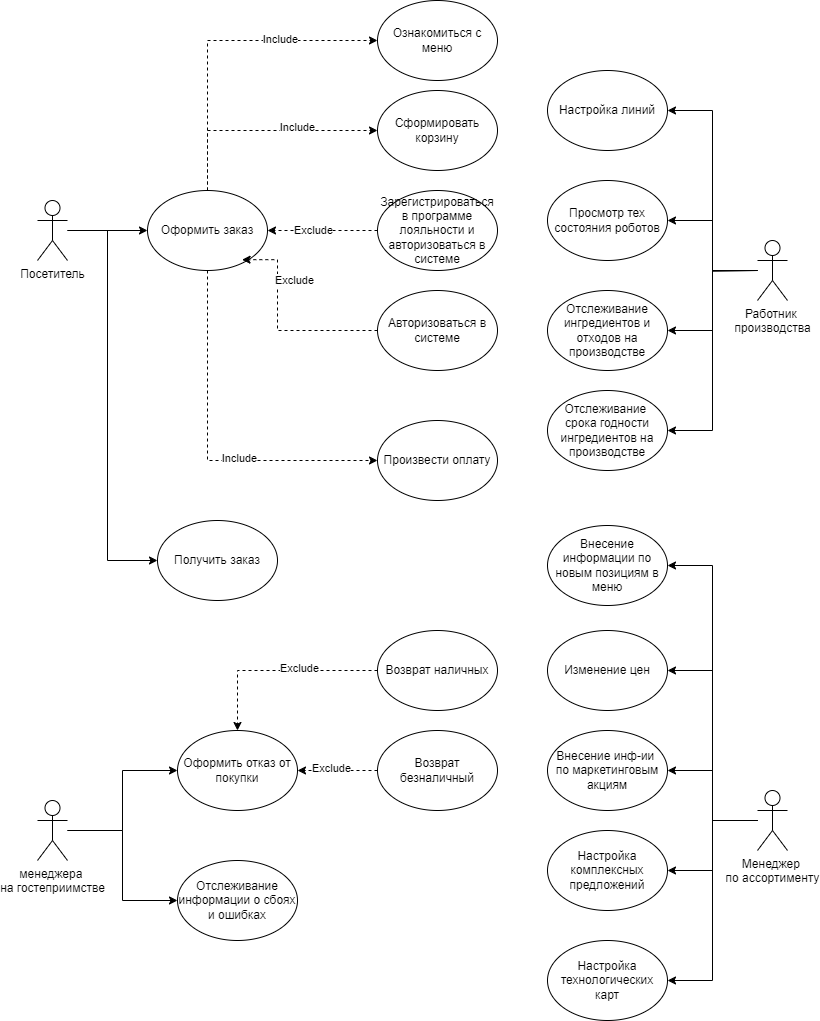

The diagram above was exported from draw.io. Its source (the exported page's mxGraphModel, read from the mxfile embedded in the PNG):
<mxGraphModel dx="1127" dy="878" grid="1" gridSize="10" guides="1" tooltips="1" connect="1" arrows="1" fold="1" page="1" pageScale="1" pageWidth="827" pageHeight="1169" math="0" shadow="0">
  <root>
    <mxCell id="0" />
    <mxCell id="1" parent="0" />
    <mxCell id="2KnxjuEomBfJzouwD6Fb-40" style="edgeStyle=orthogonalEdgeStyle;rounded=0;orthogonalLoop=1;jettySize=auto;html=1;entryX=0;entryY=0.5;entryDx=0;entryDy=0;" parent="1" source="2KnxjuEomBfJzouwD6Fb-1" target="WVVziGgROj0bDpGngW4Q-1" edge="1">
      <mxGeometry relative="1" as="geometry">
        <Array as="points">
          <mxPoint x="110" y="290" />
          <mxPoint x="110" y="620" />
        </Array>
        <mxPoint x="65" y="440" as="targetPoint" />
      </mxGeometry>
    </mxCell>
    <mxCell id="2KnxjuEomBfJzouwD6Fb-1" value="Посетитель" style="shape=umlActor;verticalLabelPosition=bottom;verticalAlign=top;html=1;outlineConnect=0;" parent="1" vertex="1">
      <mxGeometry x="40" y="260" width="30" height="60" as="geometry" />
    </mxCell>
    <mxCell id="2KnxjuEomBfJzouwD6Fb-2" value="Ознакомиться с меню" style="ellipse;whiteSpace=wrap;html=1;" parent="1" vertex="1">
      <mxGeometry x="380" y="60" width="120" height="80" as="geometry" />
    </mxCell>
    <mxCell id="WVVziGgROj0bDpGngW4Q-11" style="edgeStyle=orthogonalEdgeStyle;rounded=0;orthogonalLoop=1;jettySize=auto;html=1;entryX=0;entryY=0.5;entryDx=0;entryDy=0;" parent="1" source="2KnxjuEomBfJzouwD6Fb-4" target="WVVziGgROj0bDpGngW4Q-10" edge="1">
      <mxGeometry relative="1" as="geometry" />
    </mxCell>
    <mxCell id="WVVziGgROj0bDpGngW4Q-17" style="edgeStyle=orthogonalEdgeStyle;rounded=0;orthogonalLoop=1;jettySize=auto;html=1;entryX=0;entryY=0.5;entryDx=0;entryDy=0;" parent="1" source="2KnxjuEomBfJzouwD6Fb-4" target="WVVziGgROj0bDpGngW4Q-16" edge="1">
      <mxGeometry relative="1" as="geometry" />
    </mxCell>
    <mxCell id="2KnxjuEomBfJzouwD6Fb-4" value="менеджера&amp;nbsp;&lt;div&gt;на гостеприимстве&lt;/div&gt;" style="shape=umlActor;verticalLabelPosition=bottom;verticalAlign=top;html=1;outlineConnect=0;" parent="1" vertex="1">
      <mxGeometry x="40" y="860" width="30" height="60" as="geometry" />
    </mxCell>
    <mxCell id="WVVziGgROj0bDpGngW4Q-19" style="edgeStyle=orthogonalEdgeStyle;rounded=0;orthogonalLoop=1;jettySize=auto;html=1;entryX=1;entryY=0.5;entryDx=0;entryDy=0;" parent="1" source="2KnxjuEomBfJzouwD6Fb-5" target="WVVziGgROj0bDpGngW4Q-18" edge="1">
      <mxGeometry relative="1" as="geometry" />
    </mxCell>
    <mxCell id="2KnxjuEomBfJzouwD6Fb-5" value="Работник&amp;nbsp;&lt;div&gt;производства&lt;/div&gt;" style="shape=umlActor;verticalLabelPosition=bottom;verticalAlign=top;html=1;outlineConnect=0;" parent="1" vertex="1">
      <mxGeometry x="760" y="300" width="30" height="60" as="geometry" />
    </mxCell>
    <mxCell id="2KnxjuEomBfJzouwD6Fb-22" style="edgeStyle=orthogonalEdgeStyle;rounded=0;orthogonalLoop=1;jettySize=auto;html=1;entryX=0;entryY=0.5;entryDx=0;entryDy=0;dashed=1;exitX=0.5;exitY=0;exitDx=0;exitDy=0;" parent="1" source="2KnxjuEomBfJzouwD6Fb-7" target="2KnxjuEomBfJzouwD6Fb-2" edge="1">
      <mxGeometry relative="1" as="geometry" />
    </mxCell>
    <mxCell id="JKTobScpTLqDX-uIJul1-3" value="Include" style="edgeLabel;html=1;align=center;verticalAlign=middle;resizable=0;points=[];" parent="2KnxjuEomBfJzouwD6Fb-22" vertex="1" connectable="0">
      <mxGeometry x="0.3913" y="1" relative="1" as="geometry">
        <mxPoint as="offset" />
      </mxGeometry>
    </mxCell>
    <mxCell id="2KnxjuEomBfJzouwD6Fb-36" style="edgeStyle=orthogonalEdgeStyle;rounded=0;orthogonalLoop=1;jettySize=auto;html=1;dashed=1;" parent="1" source="2KnxjuEomBfJzouwD6Fb-7" target="2KnxjuEomBfJzouwD6Fb-17" edge="1">
      <mxGeometry relative="1" as="geometry">
        <Array as="points">
          <mxPoint x="210" y="190" />
        </Array>
      </mxGeometry>
    </mxCell>
    <mxCell id="JKTobScpTLqDX-uIJul1-2" value="Include" style="edgeLabel;html=1;align=center;verticalAlign=middle;resizable=0;points=[];" parent="2KnxjuEomBfJzouwD6Fb-36" vertex="1" connectable="0">
      <mxGeometry x="0.2966" y="3" relative="1" as="geometry">
        <mxPoint as="offset" />
      </mxGeometry>
    </mxCell>
    <mxCell id="WVVziGgROj0bDpGngW4Q-5" style="edgeStyle=orthogonalEdgeStyle;rounded=0;orthogonalLoop=1;jettySize=auto;html=1;entryX=0;entryY=0.5;entryDx=0;entryDy=0;dashed=1;" parent="1" source="2KnxjuEomBfJzouwD6Fb-7" target="2KnxjuEomBfJzouwD6Fb-15" edge="1">
      <mxGeometry relative="1" as="geometry">
        <Array as="points">
          <mxPoint x="210" y="520" />
        </Array>
      </mxGeometry>
    </mxCell>
    <mxCell id="JKTobScpTLqDX-uIJul1-1" value="Include" style="edgeLabel;html=1;align=center;verticalAlign=middle;resizable=0;points=[];" parent="WVVziGgROj0bDpGngW4Q-5" vertex="1" connectable="0">
      <mxGeometry x="0.2302" y="2" relative="1" as="geometry">
        <mxPoint as="offset" />
      </mxGeometry>
    </mxCell>
    <mxCell id="2KnxjuEomBfJzouwD6Fb-7" value="&lt;div&gt;Оформить заказ&lt;/div&gt;" style="ellipse;whiteSpace=wrap;html=1;" parent="1" vertex="1">
      <mxGeometry x="150" y="250" width="120" height="80" as="geometry" />
    </mxCell>
    <mxCell id="2KnxjuEomBfJzouwD6Fb-15" value="Произвести оплату" style="ellipse;whiteSpace=wrap;html=1;" parent="1" vertex="1">
      <mxGeometry x="380" y="480" width="120" height="80" as="geometry" />
    </mxCell>
    <mxCell id="2KnxjuEomBfJzouwD6Fb-17" value="Сформировать корзину" style="ellipse;whiteSpace=wrap;html=1;" parent="1" vertex="1">
      <mxGeometry x="380" y="150" width="120" height="80" as="geometry" />
    </mxCell>
    <mxCell id="2KnxjuEomBfJzouwD6Fb-21" style="edgeStyle=orthogonalEdgeStyle;rounded=0;orthogonalLoop=1;jettySize=auto;html=1;entryX=0;entryY=0.5;entryDx=0;entryDy=0;" parent="1" source="2KnxjuEomBfJzouwD6Fb-1" target="2KnxjuEomBfJzouwD6Fb-7" edge="1">
      <mxGeometry relative="1" as="geometry" />
    </mxCell>
    <mxCell id="WVVziGgROj0bDpGngW4Q-9" style="edgeStyle=orthogonalEdgeStyle;rounded=0;orthogonalLoop=1;jettySize=auto;html=1;entryX=1;entryY=0.5;entryDx=0;entryDy=0;dashed=1;" parent="1" source="2KnxjuEomBfJzouwD6Fb-37" target="2KnxjuEomBfJzouwD6Fb-7" edge="1">
      <mxGeometry relative="1" as="geometry">
        <Array as="points">
          <mxPoint x="290" y="290" />
          <mxPoint x="290" y="290" />
        </Array>
      </mxGeometry>
    </mxCell>
    <mxCell id="JKTobScpTLqDX-uIJul1-10" value="Exclude" style="edgeLabel;html=1;align=center;verticalAlign=middle;resizable=0;points=[];" parent="WVVziGgROj0bDpGngW4Q-9" vertex="1" connectable="0">
      <mxGeometry x="0.4709" y="-1" relative="1" as="geometry">
        <mxPoint x="16" y="1" as="offset" />
      </mxGeometry>
    </mxCell>
    <mxCell id="2KnxjuEomBfJzouwD6Fb-37" value="Зарегистрироваться в программе лояльности и авторизоваться в системе" style="ellipse;whiteSpace=wrap;html=1;" parent="1" vertex="1">
      <mxGeometry x="380" y="250" width="120" height="80" as="geometry" />
    </mxCell>
    <mxCell id="WVVziGgROj0bDpGngW4Q-1" value="Получить заказ" style="ellipse;whiteSpace=wrap;html=1;" parent="1" vertex="1">
      <mxGeometry x="160" y="580" width="120" height="80" as="geometry" />
    </mxCell>
    <mxCell id="WVVziGgROj0bDpGngW4Q-10" value="Оформить отказ от покупки" style="ellipse;whiteSpace=wrap;html=1;" parent="1" vertex="1">
      <mxGeometry x="180" y="790" width="120" height="80" as="geometry" />
    </mxCell>
    <mxCell id="WVVziGgROj0bDpGngW4Q-41" style="edgeStyle=orthogonalEdgeStyle;rounded=0;orthogonalLoop=1;jettySize=auto;html=1;dashed=1;" parent="1" source="WVVziGgROj0bDpGngW4Q-12" target="WVVziGgROj0bDpGngW4Q-10" edge="1">
      <mxGeometry relative="1" as="geometry" />
    </mxCell>
    <mxCell id="JKTobScpTLqDX-uIJul1-8" value="Exclude" style="edgeLabel;html=1;align=center;verticalAlign=middle;resizable=0;points=[];" parent="WVVziGgROj0bDpGngW4Q-41" vertex="1" connectable="0">
      <mxGeometry x="-0.2189" y="-2" relative="1" as="geometry">
        <mxPoint as="offset" />
      </mxGeometry>
    </mxCell>
    <mxCell id="WVVziGgROj0bDpGngW4Q-12" value="Возврат наличных" style="ellipse;whiteSpace=wrap;html=1;" parent="1" vertex="1">
      <mxGeometry x="380" y="690" width="120" height="80" as="geometry" />
    </mxCell>
    <mxCell id="WVVziGgROj0bDpGngW4Q-42" style="edgeStyle=orthogonalEdgeStyle;rounded=0;orthogonalLoop=1;jettySize=auto;html=1;dashed=1;" parent="1" source="WVVziGgROj0bDpGngW4Q-13" target="WVVziGgROj0bDpGngW4Q-10" edge="1">
      <mxGeometry relative="1" as="geometry" />
    </mxCell>
    <mxCell id="JKTobScpTLqDX-uIJul1-9" value="Exclude" style="edgeLabel;html=1;align=center;verticalAlign=middle;resizable=0;points=[];" parent="WVVziGgROj0bDpGngW4Q-42" vertex="1" connectable="0">
      <mxGeometry x="0.1606" y="-2" relative="1" as="geometry">
        <mxPoint as="offset" />
      </mxGeometry>
    </mxCell>
    <mxCell id="WVVziGgROj0bDpGngW4Q-13" value="Возврат безналичный" style="ellipse;whiteSpace=wrap;html=1;" parent="1" vertex="1">
      <mxGeometry x="380" y="790" width="120" height="80" as="geometry" />
    </mxCell>
    <mxCell id="WVVziGgROj0bDpGngW4Q-16" value="Отслеживание информации о сбоях и ошибках" style="ellipse;whiteSpace=wrap;html=1;" parent="1" vertex="1">
      <mxGeometry x="180" y="920" width="120" height="80" as="geometry" />
    </mxCell>
    <mxCell id="WVVziGgROj0bDpGngW4Q-18" value="Просмотр тех состояния роботов" style="ellipse;whiteSpace=wrap;html=1;" parent="1" vertex="1">
      <mxGeometry x="550" y="240" width="120" height="80" as="geometry" />
    </mxCell>
    <mxCell id="WVVziGgROj0bDpGngW4Q-30" style="edgeStyle=orthogonalEdgeStyle;rounded=0;orthogonalLoop=1;jettySize=auto;html=1;entryX=1;entryY=0.5;entryDx=0;entryDy=0;" parent="1" source="WVVziGgROj0bDpGngW4Q-24" target="WVVziGgROj0bDpGngW4Q-25" edge="1">
      <mxGeometry relative="1" as="geometry">
        <Array as="points">
          <mxPoint x="715" y="880" />
          <mxPoint x="715" y="730" />
        </Array>
      </mxGeometry>
    </mxCell>
    <mxCell id="WVVziGgROj0bDpGngW4Q-31" style="edgeStyle=orthogonalEdgeStyle;rounded=0;orthogonalLoop=1;jettySize=auto;html=1;entryX=1;entryY=0.5;entryDx=0;entryDy=0;" parent="1" source="WVVziGgROj0bDpGngW4Q-24" target="WVVziGgROj0bDpGngW4Q-26" edge="1">
      <mxGeometry relative="1" as="geometry" />
    </mxCell>
    <mxCell id="WVVziGgROj0bDpGngW4Q-32" style="edgeStyle=orthogonalEdgeStyle;rounded=0;orthogonalLoop=1;jettySize=auto;html=1;" parent="1" source="WVVziGgROj0bDpGngW4Q-24" target="WVVziGgROj0bDpGngW4Q-27" edge="1">
      <mxGeometry relative="1" as="geometry" />
    </mxCell>
    <mxCell id="WVVziGgROj0bDpGngW4Q-33" style="edgeStyle=orthogonalEdgeStyle;rounded=0;orthogonalLoop=1;jettySize=auto;html=1;entryX=1;entryY=0.5;entryDx=0;entryDy=0;" parent="1" source="WVVziGgROj0bDpGngW4Q-24" target="WVVziGgROj0bDpGngW4Q-28" edge="1">
      <mxGeometry relative="1" as="geometry" />
    </mxCell>
    <mxCell id="RK_-q4mZu8b8Ad0vriyA-4" style="edgeStyle=orthogonalEdgeStyle;rounded=0;orthogonalLoop=1;jettySize=auto;html=1;entryX=1;entryY=0.5;entryDx=0;entryDy=0;" parent="1" source="WVVziGgROj0bDpGngW4Q-24" target="RK_-q4mZu8b8Ad0vriyA-3" edge="1">
      <mxGeometry relative="1" as="geometry" />
    </mxCell>
    <mxCell id="WVVziGgROj0bDpGngW4Q-24" value="Менеджер&amp;nbsp;&lt;div&gt;&lt;span style=&quot;background-color: initial;&quot;&gt;по ассортименту&lt;/span&gt;&lt;br&gt;&lt;/div&gt;" style="shape=umlActor;verticalLabelPosition=bottom;verticalAlign=top;html=1;outlineConnect=0;" parent="1" vertex="1">
      <mxGeometry x="760" y="850" width="30" height="60" as="geometry" />
    </mxCell>
    <mxCell id="WVVziGgROj0bDpGngW4Q-25" value="Изменение цен" style="ellipse;whiteSpace=wrap;html=1;" parent="1" vertex="1">
      <mxGeometry x="550" y="690" width="120" height="80" as="geometry" />
    </mxCell>
    <mxCell id="WVVziGgROj0bDpGngW4Q-26" value="Внесение инф-ии&amp;nbsp;&lt;div&gt;по маркетинговым акциям&lt;/div&gt;" style="ellipse;whiteSpace=wrap;html=1;" parent="1" vertex="1">
      <mxGeometry x="550" y="790" width="120" height="80" as="geometry" />
    </mxCell>
    <mxCell id="WVVziGgROj0bDpGngW4Q-27" value="&lt;div&gt;Настройка&lt;/div&gt;&lt;div&gt;комплексных предложений&lt;/div&gt;" style="ellipse;whiteSpace=wrap;html=1;" parent="1" vertex="1">
      <mxGeometry x="550" y="890" width="120" height="80" as="geometry" />
    </mxCell>
    <mxCell id="WVVziGgROj0bDpGngW4Q-28" value="Настройка&lt;div&gt;технологических карт&lt;/div&gt;" style="ellipse;whiteSpace=wrap;html=1;" parent="1" vertex="1">
      <mxGeometry x="550" y="1000" width="120" height="80" as="geometry" />
    </mxCell>
    <mxCell id="RK_-q4mZu8b8Ad0vriyA-3" value="Внесение информации по новым позициям в меню" style="ellipse;whiteSpace=wrap;html=1;" parent="1" vertex="1">
      <mxGeometry x="550" y="585" width="120" height="80" as="geometry" />
    </mxCell>
    <mxCell id="3RgpwWAc2uI96QLU7Ao8-1" value="Авторизоваться в системе" style="ellipse;whiteSpace=wrap;html=1;" vertex="1" parent="1">
      <mxGeometry x="380" y="350" width="120" height="80" as="geometry" />
    </mxCell>
    <mxCell id="3RgpwWAc2uI96QLU7Ao8-2" style="edgeStyle=orthogonalEdgeStyle;rounded=0;orthogonalLoop=1;jettySize=auto;html=1;entryX=0.788;entryY=0.865;entryDx=0;entryDy=0;dashed=1;exitX=0;exitY=0.5;exitDx=0;exitDy=0;entryPerimeter=0;" edge="1" parent="1" source="3RgpwWAc2uI96QLU7Ao8-1" target="2KnxjuEomBfJzouwD6Fb-7">
      <mxGeometry relative="1" as="geometry">
        <Array as="points">
          <mxPoint x="280" y="390" />
          <mxPoint x="280" y="319" />
        </Array>
        <mxPoint x="390" y="300" as="sourcePoint" />
        <mxPoint x="280" y="300" as="targetPoint" />
      </mxGeometry>
    </mxCell>
    <mxCell id="3RgpwWAc2uI96QLU7Ao8-3" value="Exclude" style="edgeLabel;html=1;align=center;verticalAlign=middle;resizable=0;points=[];" vertex="1" connectable="0" parent="3RgpwWAc2uI96QLU7Ao8-2">
      <mxGeometry x="0.4709" y="-1" relative="1" as="geometry">
        <mxPoint x="16" y="1" as="offset" />
      </mxGeometry>
    </mxCell>
    <mxCell id="3RgpwWAc2uI96QLU7Ao8-4" value="Настройка линий" style="ellipse;whiteSpace=wrap;html=1;" vertex="1" parent="1">
      <mxGeometry x="550" y="130" width="120" height="80" as="geometry" />
    </mxCell>
    <mxCell id="3RgpwWAc2uI96QLU7Ao8-5" style="edgeStyle=orthogonalEdgeStyle;rounded=0;orthogonalLoop=1;jettySize=auto;html=1;entryX=1;entryY=0.5;entryDx=0;entryDy=0;" edge="1" parent="1" target="3RgpwWAc2uI96QLU7Ao8-4">
      <mxGeometry relative="1" as="geometry">
        <mxPoint x="760" y="330" as="sourcePoint" />
        <mxPoint x="680" y="290" as="targetPoint" />
        <Array as="points">
          <mxPoint x="715" y="330" />
          <mxPoint x="715" y="170" />
        </Array>
      </mxGeometry>
    </mxCell>
    <mxCell id="3RgpwWAc2uI96QLU7Ao8-6" value="Отслеживание ингредиентов и отходов на производстве" style="ellipse;whiteSpace=wrap;html=1;" vertex="1" parent="1">
      <mxGeometry x="550" y="350" width="120" height="80" as="geometry" />
    </mxCell>
    <mxCell id="3RgpwWAc2uI96QLU7Ao8-7" value="Отслеживание&amp;nbsp;&lt;div&gt;срока годности ингредиентов на производстве&lt;/div&gt;" style="ellipse;whiteSpace=wrap;html=1;" vertex="1" parent="1">
      <mxGeometry x="550" y="450" width="120" height="80" as="geometry" />
    </mxCell>
    <mxCell id="3RgpwWAc2uI96QLU7Ao8-9" style="edgeStyle=orthogonalEdgeStyle;rounded=0;orthogonalLoop=1;jettySize=auto;html=1;entryX=1;entryY=0.5;entryDx=0;entryDy=0;" edge="1" parent="1" target="3RgpwWAc2uI96QLU7Ao8-6">
      <mxGeometry relative="1" as="geometry">
        <mxPoint x="760" y="330" as="sourcePoint" />
        <mxPoint x="680" y="290" as="targetPoint" />
      </mxGeometry>
    </mxCell>
    <mxCell id="3RgpwWAc2uI96QLU7Ao8-10" style="edgeStyle=orthogonalEdgeStyle;rounded=0;orthogonalLoop=1;jettySize=auto;html=1;entryX=1;entryY=0.5;entryDx=0;entryDy=0;" edge="1" parent="1" target="3RgpwWAc2uI96QLU7Ao8-7">
      <mxGeometry relative="1" as="geometry">
        <mxPoint x="760" y="330" as="sourcePoint" />
        <mxPoint x="690" y="300" as="targetPoint" />
      </mxGeometry>
    </mxCell>
  </root>
</mxGraphModel>